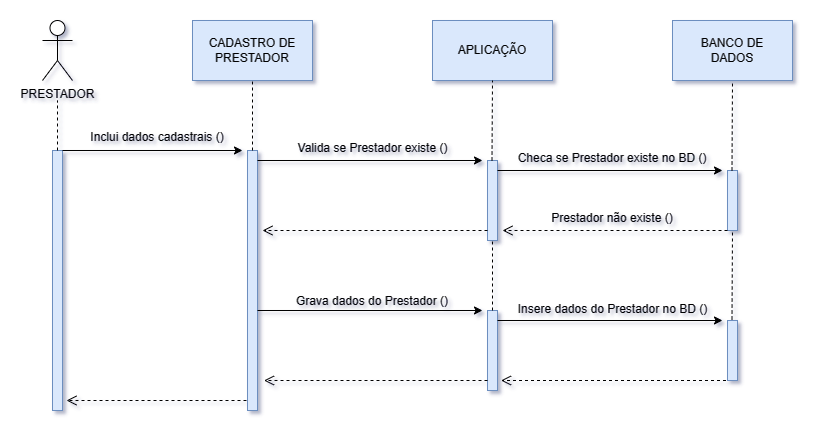

The diagram above was exported from draw.io. Its source (the exported page's mxGraphModel, read from the mxfile embedded in the PNG):
<mxGraphModel dx="1050" dy="572" grid="1" gridSize="10" guides="1" tooltips="1" connect="1" arrows="1" fold="1" page="1" pageScale="1" pageWidth="827" pageHeight="1169" background="none" math="0" shadow="1">
  <root>
    <mxCell id="0" />
    <mxCell id="1" parent="0" />
    <mxCell id="zb6JNduP42O1QqAizeWz-1" value="PRESTADOR" style="shape=umlActor;verticalLabelPosition=bottom;verticalAlign=top;html=1;outlineConnect=0;" parent="1" vertex="1">
      <mxGeometry x="50" y="70" width="30" height="60" as="geometry" />
    </mxCell>
    <mxCell id="zb6JNduP42O1QqAizeWz-4" value="" style="html=1;points=[[0,0,0,0,5],[0,1,0,0,-5],[1,0,0,0,5],[1,1,0,0,-5]];perimeter=orthogonalPerimeter;outlineConnect=0;targetShapes=umlLifeline;portConstraint=eastwest;newEdgeStyle={&quot;curved&quot;:0,&quot;rounded&quot;:0};fillColor=#dae8fc;strokeColor=#6c8ebf;" parent="1" vertex="1">
      <mxGeometry x="60" y="200" width="10" height="260" as="geometry" />
    </mxCell>
    <mxCell id="zb6JNduP42O1QqAizeWz-5" value="CADASTRO DE PRESTADOR" style="rounded=0;whiteSpace=wrap;html=1;fillColor=#dae8fc;strokeColor=#6c8ebf;" parent="1" vertex="1">
      <mxGeometry x="200" y="70" width="120" height="60" as="geometry" />
    </mxCell>
    <mxCell id="zb6JNduP42O1QqAizeWz-6" value="APLICAÇÃO" style="rounded=0;whiteSpace=wrap;html=1;fillColor=#dae8fc;strokeColor=#6c8ebf;" parent="1" vertex="1">
      <mxGeometry x="440" y="70" width="120" height="60" as="geometry" />
    </mxCell>
    <mxCell id="zb6JNduP42O1QqAizeWz-9" value="" style="endArrow=none;dashed=1;html=1;rounded=0;" parent="1" source="zb6JNduP42O1QqAizeWz-4" edge="1">
      <mxGeometry width="50" height="50" relative="1" as="geometry">
        <mxPoint x="390" y="320" as="sourcePoint" />
        <mxPoint x="65" y="150" as="targetPoint" />
      </mxGeometry>
    </mxCell>
    <mxCell id="zb6JNduP42O1QqAizeWz-10" value="" style="html=1;points=[[0,0,0,0,5],[0,1,0,0,-5],[1,0,0,0,5],[1,1,0,0,-5]];perimeter=orthogonalPerimeter;outlineConnect=0;targetShapes=umlLifeline;portConstraint=eastwest;newEdgeStyle={&quot;curved&quot;:0,&quot;rounded&quot;:0};fillColor=#dae8fc;strokeColor=#6c8ebf;" parent="1" vertex="1">
      <mxGeometry x="255" y="200" width="10" height="260" as="geometry" />
    </mxCell>
    <mxCell id="zb6JNduP42O1QqAizeWz-11" value="" style="endArrow=none;dashed=1;html=1;rounded=0;entryX=0.5;entryY=1;entryDx=0;entryDy=0;" parent="1" source="zb6JNduP42O1QqAizeWz-10" target="zb6JNduP42O1QqAizeWz-5" edge="1">
      <mxGeometry width="50" height="50" relative="1" as="geometry">
        <mxPoint x="585" y="320" as="sourcePoint" />
        <mxPoint x="260" y="150" as="targetPoint" />
      </mxGeometry>
    </mxCell>
    <mxCell id="zb6JNduP42O1QqAizeWz-12" value="" style="endArrow=classic;html=1;rounded=0;" parent="1" source="zb6JNduP42O1QqAizeWz-4" edge="1">
      <mxGeometry width="50" height="50" relative="1" as="geometry">
        <mxPoint x="390" y="320" as="sourcePoint" />
        <mxPoint x="250" y="200" as="targetPoint" />
      </mxGeometry>
    </mxCell>
    <mxCell id="zb6JNduP42O1QqAizeWz-13" value="Inclui dados cadastrais ()" style="text;html=1;strokeColor=none;fillColor=none;align=center;verticalAlign=middle;whiteSpace=wrap;rounded=0;" parent="1" vertex="1">
      <mxGeometry x="90" y="172" width="150" height="30" as="geometry" />
    </mxCell>
    <mxCell id="zb6JNduP42O1QqAizeWz-15" value="" style="endArrow=classic;html=1;rounded=0;exitX=1;exitY=0;exitDx=0;exitDy=5;exitPerimeter=0;" parent="1" edge="1">
      <mxGeometry width="50" height="50" relative="1" as="geometry">
        <mxPoint x="265" y="210" as="sourcePoint" />
        <mxPoint x="490" y="210" as="targetPoint" />
      </mxGeometry>
    </mxCell>
    <mxCell id="zb6JNduP42O1QqAizeWz-16" value="" style="html=1;points=[[0,0,0,0,5],[0,1,0,0,-5],[1,0,0,0,5],[1,1,0,0,-5]];perimeter=orthogonalPerimeter;outlineConnect=0;targetShapes=umlLifeline;portConstraint=eastwest;newEdgeStyle={&quot;curved&quot;:0,&quot;rounded&quot;:0};fillColor=#dae8fc;strokeColor=#6c8ebf;" parent="1" vertex="1">
      <mxGeometry x="495" y="210" width="10" height="80" as="geometry" />
    </mxCell>
    <mxCell id="zb6JNduP42O1QqAizeWz-17" value="" style="html=1;points=[[0,0,0,0,5],[0,1,0,0,-5],[1,0,0,0,5],[1,1,0,0,-5]];perimeter=orthogonalPerimeter;outlineConnect=0;targetShapes=umlLifeline;portConstraint=eastwest;newEdgeStyle={&quot;curved&quot;:0,&quot;rounded&quot;:0};fillColor=#dae8fc;strokeColor=#6c8ebf;" parent="1" vertex="1">
      <mxGeometry x="495" y="360" width="10" height="80" as="geometry" />
    </mxCell>
    <mxCell id="zb6JNduP42O1QqAizeWz-18" value="" style="html=1;points=[[0,0,0,0,5],[0,1,0,0,-5],[1,0,0,0,5],[1,1,0,0,-5]];perimeter=orthogonalPerimeter;outlineConnect=0;targetShapes=umlLifeline;portConstraint=eastwest;newEdgeStyle={&quot;curved&quot;:0,&quot;rounded&quot;:0};fillColor=#dae8fc;strokeColor=#6c8ebf;" parent="1" vertex="1">
      <mxGeometry x="735" y="220" width="10" height="60" as="geometry" />
    </mxCell>
    <mxCell id="zb6JNduP42O1QqAizeWz-19" value="" style="html=1;points=[[0,0,0,0,5],[0,1,0,0,-5],[1,0,0,0,5],[1,1,0,0,-5]];perimeter=orthogonalPerimeter;outlineConnect=0;targetShapes=umlLifeline;portConstraint=eastwest;newEdgeStyle={&quot;curved&quot;:0,&quot;rounded&quot;:0};fillColor=#dae8fc;strokeColor=#6c8ebf;" parent="1" vertex="1">
      <mxGeometry x="735" y="370" width="10" height="60" as="geometry" />
    </mxCell>
    <mxCell id="zb6JNduP42O1QqAizeWz-20" value="" style="endArrow=classic;html=1;rounded=0;exitX=1;exitY=0;exitDx=0;exitDy=5;exitPerimeter=0;" parent="1" edge="1">
      <mxGeometry width="50" height="50" relative="1" as="geometry">
        <mxPoint x="505" y="220" as="sourcePoint" />
        <mxPoint x="730" y="220" as="targetPoint" />
      </mxGeometry>
    </mxCell>
    <mxCell id="zb6JNduP42O1QqAizeWz-21" value="" style="endArrow=classic;html=1;rounded=0;exitX=1;exitY=0;exitDx=0;exitDy=5;exitPerimeter=0;" parent="1" edge="1">
      <mxGeometry width="50" height="50" relative="1" as="geometry">
        <mxPoint x="505" y="370" as="sourcePoint" />
        <mxPoint x="730" y="370" as="targetPoint" />
      </mxGeometry>
    </mxCell>
    <mxCell id="zb6JNduP42O1QqAizeWz-22" value="" style="html=1;verticalAlign=bottom;endArrow=open;dashed=1;endSize=8;curved=0;rounded=0;" parent="1" edge="1">
      <mxGeometry x="0.0222" relative="1" as="geometry">
        <mxPoint x="735" y="280" as="sourcePoint" />
        <mxPoint x="510" y="280" as="targetPoint" />
        <mxPoint as="offset" />
      </mxGeometry>
    </mxCell>
    <mxCell id="zb6JNduP42O1QqAizeWz-23" value="Prestador&amp;nbsp;não existe ()" style="text;html=1;strokeColor=none;fillColor=none;align=center;verticalAlign=middle;whiteSpace=wrap;rounded=0;" parent="1" vertex="1">
      <mxGeometry x="545" y="253" width="150" height="30" as="geometry" />
    </mxCell>
    <mxCell id="zb6JNduP42O1QqAizeWz-24" value="Valida se Prestador existe ()" style="text;html=1;strokeColor=none;fillColor=none;align=center;verticalAlign=middle;whiteSpace=wrap;rounded=0;" parent="1" vertex="1">
      <mxGeometry x="300" y="183" width="161" height="30" as="geometry" />
    </mxCell>
    <mxCell id="zb6JNduP42O1QqAizeWz-25" value="Checa se Prestador&amp;nbsp;existe no BD ()" style="text;html=1;strokeColor=none;fillColor=none;align=center;verticalAlign=middle;whiteSpace=wrap;rounded=0;" parent="1" vertex="1">
      <mxGeometry x="510" y="193" width="220" height="30" as="geometry" />
    </mxCell>
    <mxCell id="zb6JNduP42O1QqAizeWz-26" value="" style="html=1;verticalAlign=bottom;endArrow=open;dashed=1;endSize=8;curved=0;rounded=0;" parent="1" source="zb6JNduP42O1QqAizeWz-16" edge="1">
      <mxGeometry x="0.0222" relative="1" as="geometry">
        <mxPoint x="490" y="280" as="sourcePoint" />
        <mxPoint x="270" y="280" as="targetPoint" />
        <mxPoint as="offset" />
      </mxGeometry>
    </mxCell>
    <mxCell id="zb6JNduP42O1QqAizeWz-27" value="" style="endArrow=classic;html=1;rounded=0;exitX=1;exitY=0;exitDx=0;exitDy=5;exitPerimeter=0;" parent="1" edge="1">
      <mxGeometry width="50" height="50" relative="1" as="geometry">
        <mxPoint x="265" y="360" as="sourcePoint" />
        <mxPoint x="490" y="360" as="targetPoint" />
      </mxGeometry>
    </mxCell>
    <mxCell id="zb6JNduP42O1QqAizeWz-28" value="Grava dados do Prestador&amp;nbsp;()" style="text;html=1;strokeColor=none;fillColor=none;align=center;verticalAlign=middle;whiteSpace=wrap;rounded=0;" parent="1" vertex="1">
      <mxGeometry x="300" y="336" width="160" height="30" as="geometry" />
    </mxCell>
    <mxCell id="zb6JNduP42O1QqAizeWz-29" value="Insere dados do Prestador&amp;nbsp;no BD ()" style="text;html=1;strokeColor=none;fillColor=none;align=center;verticalAlign=middle;whiteSpace=wrap;rounded=0;" parent="1" vertex="1">
      <mxGeometry x="522.75" y="344" width="194.5" height="30" as="geometry" />
    </mxCell>
    <mxCell id="zb6JNduP42O1QqAizeWz-30" value="" style="html=1;verticalAlign=bottom;endArrow=open;dashed=1;endSize=8;curved=0;rounded=0;" parent="1" edge="1">
      <mxGeometry x="0.0222" relative="1" as="geometry">
        <mxPoint x="733.5" y="430" as="sourcePoint" />
        <mxPoint x="508.5" y="430" as="targetPoint" />
        <mxPoint as="offset" />
      </mxGeometry>
    </mxCell>
    <mxCell id="zb6JNduP42O1QqAizeWz-31" value="" style="html=1;verticalAlign=bottom;endArrow=open;dashed=1;endSize=8;curved=0;rounded=0;" parent="1" source="zb6JNduP42O1QqAizeWz-17" edge="1">
      <mxGeometry x="0.0222" relative="1" as="geometry">
        <mxPoint x="490" y="430" as="sourcePoint" />
        <mxPoint x="271.5" y="430" as="targetPoint" />
        <mxPoint as="offset" />
      </mxGeometry>
    </mxCell>
    <mxCell id="zb6JNduP42O1QqAizeWz-32" value="" style="html=1;verticalAlign=bottom;endArrow=open;dashed=1;endSize=8;curved=0;rounded=0;" parent="1" edge="1">
      <mxGeometry x="0.0222" relative="1" as="geometry">
        <mxPoint x="254" y="450" as="sourcePoint" />
        <mxPoint x="74" y="450" as="targetPoint" />
        <mxPoint as="offset" />
      </mxGeometry>
    </mxCell>
    <mxCell id="zb6JNduP42O1QqAizeWz-33" value="" style="endArrow=none;dashed=1;html=1;rounded=0;entryX=0.5;entryY=1;entryDx=0;entryDy=0;" parent="1" edge="1" target="8haQpQ4jq9oskk-dnKnY-1">
      <mxGeometry width="50" height="50" relative="1" as="geometry">
        <mxPoint x="739.5" y="220" as="sourcePoint" />
        <mxPoint x="740" y="150" as="targetPoint" />
      </mxGeometry>
    </mxCell>
    <mxCell id="zb6JNduP42O1QqAizeWz-34" value="" style="endArrow=none;dashed=1;html=1;rounded=0;entryX=0.5;entryY=1;entryDx=0;entryDy=0;entryPerimeter=0;" parent="1" target="zb6JNduP42O1QqAizeWz-6" edge="1">
      <mxGeometry width="50" height="50" relative="1" as="geometry">
        <mxPoint x="499.5" y="210" as="sourcePoint" />
        <mxPoint x="499.5" y="140" as="targetPoint" />
      </mxGeometry>
    </mxCell>
    <mxCell id="zb6JNduP42O1QqAizeWz-35" value="" style="endArrow=none;dashed=1;html=1;rounded=0;entryX=0.5;entryY=1;entryDx=0;entryDy=0;" parent="1" edge="1">
      <mxGeometry width="50" height="50" relative="1" as="geometry">
        <mxPoint x="739.5" y="369" as="sourcePoint" />
        <mxPoint x="740" y="279" as="targetPoint" />
      </mxGeometry>
    </mxCell>
    <mxCell id="zb6JNduP42O1QqAizeWz-36" value="" style="endArrow=none;dashed=1;html=1;rounded=0;entryX=0.5;entryY=1;entryDx=0;entryDy=0;" parent="1" edge="1">
      <mxGeometry width="50" height="50" relative="1" as="geometry">
        <mxPoint x="500" y="360" as="sourcePoint" />
        <mxPoint x="500" y="289" as="targetPoint" />
      </mxGeometry>
    </mxCell>
    <mxCell id="8haQpQ4jq9oskk-dnKnY-1" value="BANCO DE &lt;br&gt;DADOS" style="rounded=0;whiteSpace=wrap;html=1;fillColor=#dae8fc;strokeColor=#6c8ebf;" vertex="1" parent="1">
      <mxGeometry x="680" y="70" width="120" height="60" as="geometry" />
    </mxCell>
  </root>
</mxGraphModel>